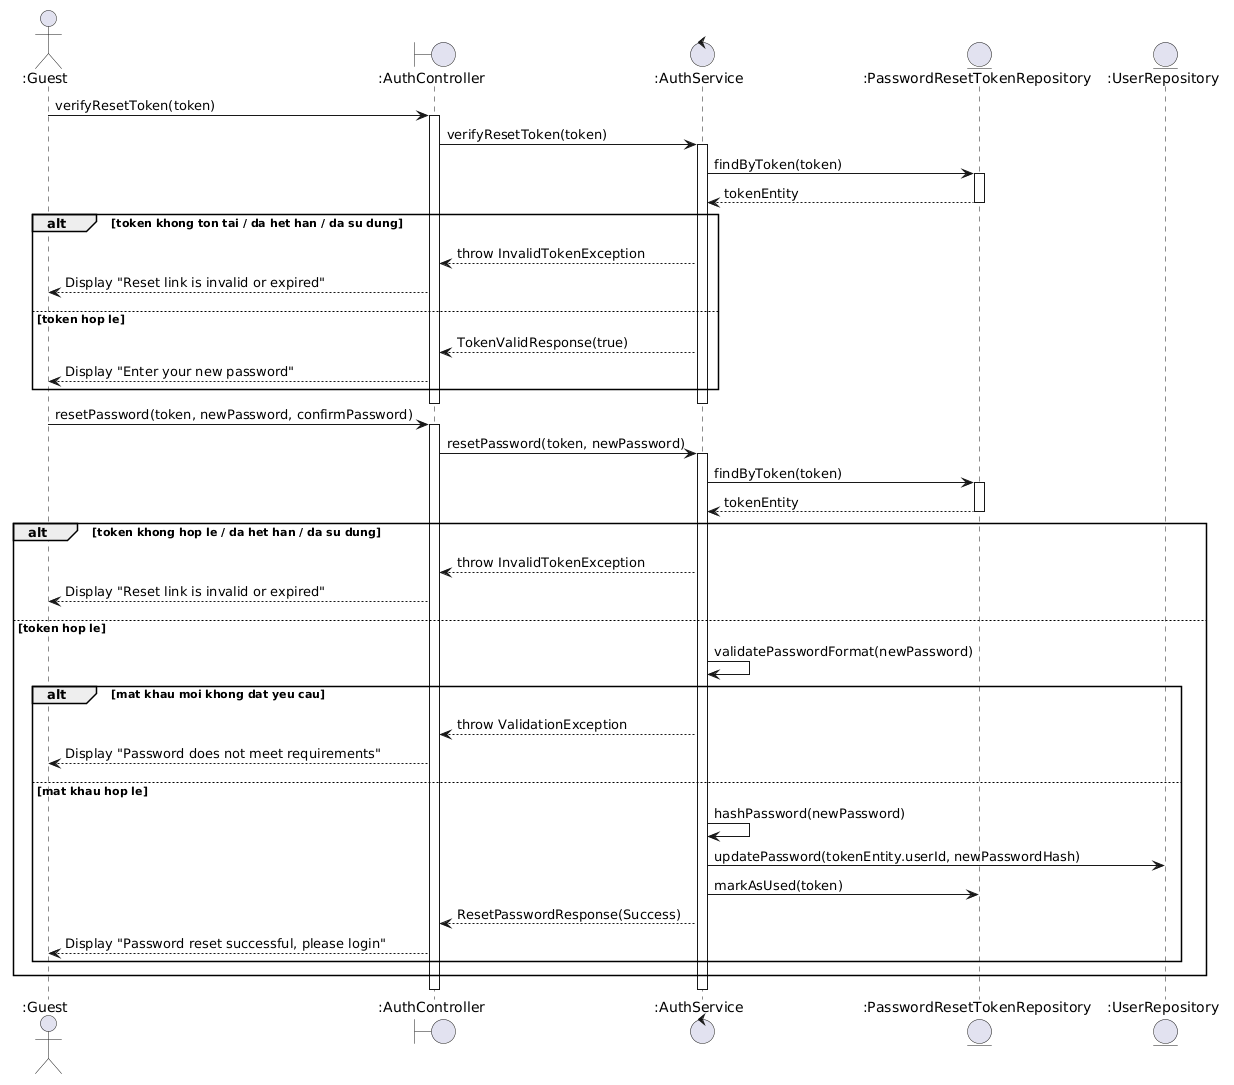

The diagram above was rendered by PlantUML. Its source (embedded in the PNG):
@startuml
actor ":Guest" as Guest
boundary ":AuthController" as Controller
control ":AuthService" as Service
entity ":PasswordResetTokenRepository" as TokenRepo
entity ":UserRepository" as UserRepo

Guest -> Controller : verifyResetToken(token)
activate Controller
Controller -> Service : verifyResetToken(token)
activate Service
Service -> TokenRepo : findByToken(token)
activate TokenRepo
TokenRepo --> Service : tokenEntity
deactivate TokenRepo

alt token khong ton tai / da het han / da su dung
  Service --> Controller : throw InvalidTokenException
  Controller --> Guest : Display "Reset link is invalid or expired"
else token hop le
  Service --> Controller : TokenValidResponse(true)
  Controller --> Guest : Display "Enter your new password"
end
deactivate Service
deactivate Controller

Guest -> Controller : resetPassword(token, newPassword, confirmPassword)
activate Controller

Controller -> Service : resetPassword(token, newPassword)
activate Service

Service -> TokenRepo : findByToken(token)
activate TokenRepo
TokenRepo --> Service : tokenEntity
deactivate TokenRepo

alt token khong hop le / da het han / da su dung
  Service --> Controller : throw InvalidTokenException
  Controller --> Guest : Display "Reset link is invalid or expired"
else token hop le

  Service -> Service : validatePasswordFormat(newPassword)

  alt mat khau moi khong dat yeu cau
    Service --> Controller : throw ValidationException
    Controller --> Guest : Display "Password does not meet requirements"
  else mat khau hop le
    Service -> Service : hashPassword(newPassword)
    Service -> UserRepo : updatePassword(tokenEntity.userId, newPasswordHash)
    Service -> TokenRepo : markAsUsed(token)

    Service --> Controller : ResetPasswordResponse(Success)
    Controller --> Guest : Display "Password reset successful, please login"
  end
end

deactivate Service
deactivate Controller
@enduml